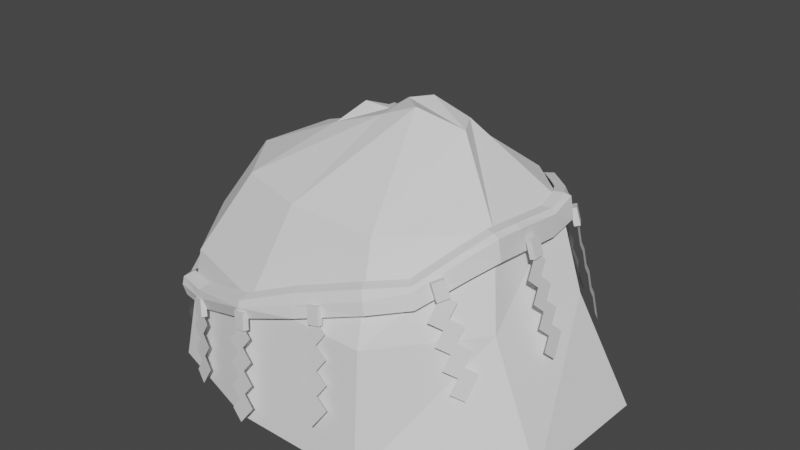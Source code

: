 # Source: shinto_rock.blend  (saved by Blender 3.4.6; exported with 4.5.12 LTS)
import bpy
from mathutils import Matrix  # noqa: F401  (used for matrix-valued properties, if any)

bpy.ops.wm.read_factory_settings(use_empty=True)
scene = bpy.context.scene
scene.name = 'Scene'

# ---- collections
col_collection = bpy.data.collections.new('Collection'); scene.collection.children.link(col_collection)
col_collection_2 = bpy.data.collections.new('Collection 2'); col_collection.children.link(col_collection_2)

# ---- materials (node trees are filled in below, after node groups)
mat_shidepaper = bpy.data.materials.new('ShidePaper')
mat_shidepaper.use_transparent_shadow = False
mat_rock = bpy.data.materials.new('Rock')
mat_rock.use_transparent_shadow = False
mat_rope = bpy.data.materials.new('Rope')
mat_rope.use_transparent_shadow = False

# ---- material node trees
mat_shidepaper.use_nodes = True; mat_shidepaper.node_tree.nodes.clear()
_N = mat_shidepaper.node_tree.nodes; _L = mat_shidepaper.node_tree.links
n0 = _N.new('ShaderNodeBsdfPrincipled'); n0.name = 'Principled BSDF'; n0.location = (10, 300)
n0.distribution = 'GGX'
n0.subsurface_method = 'RANDOM_WALK_SKIN'
n0.inputs[3].default_value = 1.45
n0.inputs[27].default_value = (0.0, 0.0, 0.0, 1.0)
n0.inputs[28].default_value = 1.0
n1 = _N.new('ShaderNodeOutputMaterial'); n1.name = 'Material Output'; n1.location = (300, 300)
_L.new(n0.outputs[0], n1.inputs[0])
n1.is_active_output = True
mat_rock.use_nodes = True; mat_rock.node_tree.nodes.clear()
_N = mat_rock.node_tree.nodes; _L = mat_rock.node_tree.links
n0 = _N.new('ShaderNodeBsdfPrincipled'); n0.name = 'Principled BSDF'; n0.location = (10, 300)
n0.distribution = 'GGX'
n0.subsurface_method = 'RANDOM_WALK_SKIN'
n0.inputs[3].default_value = 1.45
n0.inputs[27].default_value = (0.0, 0.0, 0.0, 1.0)
n0.inputs[28].default_value = 1.0
n1 = _N.new('ShaderNodeOutputMaterial'); n1.name = 'Material Output'; n1.location = (300, 300)
_L.new(n0.outputs[0], n1.inputs[0])
n1.is_active_output = True
mat_rope.use_nodes = True; mat_rope.node_tree.nodes.clear()
_N = mat_rope.node_tree.nodes; _L = mat_rope.node_tree.links
n0 = _N.new('ShaderNodeBsdfPrincipled'); n0.name = 'Principled BSDF'; n0.location = (10, 300)
n0.distribution = 'GGX'
n0.subsurface_method = 'RANDOM_WALK_SKIN'
n0.inputs[3].default_value = 1.45
n0.inputs[27].default_value = (0.0, 0.0, 0.0, 1.0)
n0.inputs[28].default_value = 1.0
n1 = _N.new('ShaderNodeOutputMaterial'); n1.name = 'Material Output'; n1.location = (300, 300)
_L.new(n0.outputs[0], n1.inputs[0])
n1.is_active_output = True

# ---- world
world_world = bpy.data.worlds.new('World'); scene.world = world_world
world_world.use_nodes = True; world_world.node_tree.nodes.clear()
_N = world_world.node_tree.nodes; _L = world_world.node_tree.links
n0 = _N.new('ShaderNodeOutputWorld'); n0.name = 'World Output'; n0.location = (300, 300)
n1 = _N.new('ShaderNodeBackground'); n1.name = 'Background'; n1.location = (10, 300)
n1.inputs[0].default_value = (0.05088, 0.05088, 0.05088, 1.0)
_L.new(n1.outputs[0], n0.inputs[0])
n0.is_active_output = True
world_world.color = (0.05088, 0.05088, 0.05088)
world_world.use_sun_shadow = False
world_world.sun_shadow_jitter_overblur = 0.0

# ---- meshes
me_plane = bpy.data.meshes.new('Plane')
me_plane.from_pydata([(-0.814, -0.6992, 0.0), (-0.7047, 1.115, 0.0), (0.9398, 0.9398, 0.0), (-1.213, -0.1422, 0.0), (-0.1367, -0.9125, 0.0), (1.394, -0.3336, 0.0), (-0.09298, 1.273, 0.0), (1.427, 0.4965, 0.0), (-1.137, 0.5862, 0.0), (0.6933, -0.9234, 0.0), (0.4334, 1.142, 0.0), (-0.7286, -0.6094, 0.6817), (-0.6298, 1.089, 0.6817), (0.7913, 0.7568, 0.6525), (-1.089, -0.1062, 0.6817), (-0.1166, -0.8021, 0.6817), (1.068, -0.2793, 0.6817), (-0.07709, 0.9651, 0.6817), (1.163, 0.3491, 0.6817), (-1.02, 0.5519, 0.6817), (0.6334, -0.812, 0.6817), (0.3985, 0.8465, 0.6817), (-0.5128, -0.3827, 1.141), (-0.4406, 0.8142, 1.141), (0.6445, 0.6988, 1.141), (-0.7762, -0.01522, 1.141), (-0.06584, -0.5235, 1.141), (0.9441, -0.1415, 1.141), (-0.04221, 0.8307, 1.141), (0.9657, 0.4062, 1.141), (-0.7257, 0.4654, 1.141), (0.4819, -0.5307, 1.141), (0.3051, 0.7441, 1.141), (-0.1975, -0.05062, 1.414), (-0.2773, 0.549, 1.334), (0.4268, 0.4712, 1.356), (-0.3516, 0.07536, 1.31), (0.1334, -0.03676, 1.541), (0.5381, 0.146, 1.498), (-0.01924, 0.5619, 1.304), (0.4479, 0.3048, 1.498), (-0.3542, 0.2933, 1.299), (0.3435, -0.01784, 1.627), (0.1721, 0.4841, 1.36), (0.03021, 0.1443, 1.495), (0.05213, 0.2855, 1.459), (0.2239, 0.2833, 1.577), (-0.1378, 0.1456, 1.498), (0.1492, 0.1618, 1.58)], [], [(6, 1, 12, 17), (4, 9, 20, 15), (10, 6, 17, 21), (8, 3, 14, 19), (2, 10, 21, 13), (3, 0, 11, 14), (5, 7, 18, 16), (0, 4, 15, 11), (7, 2, 13, 18), (1, 8, 19, 12), (9, 5, 16, 20), (12, 19, 30, 23), (20, 16, 27, 31), (17, 12, 23, 28), (15, 20, 31, 26), (21, 17, 28, 32), (19, 14, 25, 30), (13, 21, 32, 24), (14, 11, 22, 25), (16, 18, 29, 27), (11, 15, 26, 22), (18, 13, 24, 29), (30, 25, 36, 41), (24, 32, 43, 35), (25, 22, 33, 36), (27, 29, 40, 38), (22, 26, 37, 33), (29, 24, 35, 40), (23, 30, 41, 34), (31, 27, 38, 42), (28, 23, 34, 39), (26, 31, 42, 37), (32, 28, 39, 43), (42, 38, 48), (39, 34, 45), (37, 42, 48, 44), (43, 39, 45), (41, 36, 47, 45), (35, 43, 45, 46), (36, 33, 44, 47), (38, 40, 46, 48), (33, 37, 44), (40, 35, 46), (34, 41, 45), (47, 44, 45), (44, 48, 45), (48, 46, 45)])
_uv = me_plane.uv_layers.new(name='UVMap')
_uv.uv.foreach_set('vector', [0.0, 0.0, 0.0, 0.0, 0.0, 0.0, 0.0, 0.0, 0.0, 0.0, 0.0, 0.0, 0.0, 0.0, 0.0, 0.0, 0.0, 0.0, 0.0, 0.0, 0.0, 0.0, 0.0, 0.0, 0.0, 0.0, 0.0, 0.0, 0.0, 0.0, 0.0, 0.0, 0.0, 0.0, 0.0, 0.0, 0.0, 0.0, 0.0, 0.0, 0.0, 0.0, 0.0, 0.0, 0.0, 0.0, 0.0, 0.0, 0.0, 0.0, 0.0, 0.0, 0.0, 0.0, 0.0, 0.0, 0.0, 0.0, 0.0, 0.0, 0.0, 0.0, 0.0, 0.0, 0.0, 0.0, 0.0, 0.0, 0.0, 0.0, 0.0, 0.0, 0.0, 0.0, 0.0, 0.0, 0.0, 0.0, 0.0, 0.0, 0.0, 0.0, 0.0, 0.0, 0.0, 0.0, 0.0, 0.0, 0.0, 0.0, 0.0, 0.0, 0.0, 0.0, 0.0, 0.0, 0.0, 0.0, 0.0, 0.0, 0.0, 0.0, 0.0, 0.0, 0.0, 0.0, 0.0, 0.0, 0.0, 0.0, 0.0, 0.0, 0.0, 0.0, 0.0, 0.0, 0.0, 0.0, 0.0, 0.0, 0.0, 0.0, 0.0, 0.0, 0.0, 0.0, 0.0, 0.0, 0.0, 0.0, 0.0, 0.0, 0.0, 0.0, 0.0, 0.0, 0.0, 0.0, 0.0, 0.0, 0.0, 0.0, 0.0, 0.0, 0.0, 0.0, 0.0, 0.0, 0.0, 0.0, 0.0, 0.0, 0.0, 0.0, 0.0, 0.0, 0.0, 0.0, 0.0, 0.0, 0.0, 0.0, 0.0, 0.0, 0.0, 0.0, 0.0, 0.0, 0.0, 0.0, 0.0, 0.0, 0.0, 0.0, 0.0, 0.0, 0.0, 0.0, 0.0, 0.0, 0.0, 0.0, 0.0, 0.0, 0.0, 0.0, 0.0, 0.0, 0.0, 0.0, 0.0, 0.0, 0.0, 0.0, 0.0, 0.0, 0.0, 0.0, 0.0, 0.0, 0.0, 0.0, 0.0, 0.0, 0.0, 0.0, 0.0, 0.0, 0.0, 0.0, 0.0, 0.0, 0.0, 0.0, 0.0, 0.0, 0.0, 0.0, 0.0, 0.0, 0.0, 0.0, 0.0, 0.0, 0.0, 0.0, 0.0, 0.0, 0.0, 0.0, 0.0, 0.0, 0.0, 0.0, 0.0, 0.0, 0.0, 0.0, 0.0, 0.0, 0.0, 0.0, 0.0, 0.0, 0.0, 0.0, 0.0, 0.0, 0.0, 0.0, 0.0, 0.0, 0.0, 0.0, 0.0, 0.0, 0.0, 0.0, 0.0, 0.0, 0.0, 0.0, 0.0, 0.0, 0.0, 0.0, 0.0, 0.0, 0.0, 0.0, 0.0, 0.0, 0.0, 0.0, 0.0, 0.0, 0.0, 0.0, 0.0, 0.0, 0.0, 0.0, 0.0, 0.0, 0.0, 0.0, 0.0, 0.0, 0.0, 0.0, 0.0, 0.0, 0.0, 0.0, 0.0, 0.0, 0.0, 0.0, 0.0, 0.0, 0.0, 0.0, 0.0, 0.0, 0.0, 0.0, 0.0, 0.0, 0.0, 0.0, 0.0, 0.0, 0.0, 0.0, 0.0, 0.0, 0.0, 0.0, 0.0, 0.0, 0.0, 0.0, 0.0, 0.0, 0.0, 0.0, 0.0, 0.0, 0.0, 0.0, 0.0, 0.0, 0.0, 0.0, 0.0, 0.0, 0.0, 0.0, 0.0, 0.0, 0.0, 0.0, 0.0, 0.0, 0.0, 0.0, 0.0, 0.0, 0.0, 0.0, 0.0, 0.0, 0.0, 0.0, 0.0, 0.0, 0.0, 0.0])
me_plane.update()
me_cube_001 = bpy.data.meshes.new('Cube.001')
me_cube_001.from_pydata([(0.7235, 0.7365, 0.9289), (0.6729, 0.7131, 1.104), (0.4377, 0.8206, 0.818), (0.3973, 0.7874, 0.9753), (0.008355, 0.928, 0.8163), (-0.05582, 0.9054, 0.9544), (-0.2466, 0.9919, 0.7479), (-0.2658, 0.9475, 0.8438), (-0.4838, 1.065, 0.705), (-0.4911, 1.023, 0.7908), (-0.6332, 1.11, 0.6484), (-0.6293, 1.053, 0.7473), (-0.9719, 0.7231, 0.371), (-0.9608, 0.7013, 0.5063), (-1.134, 0.2969, 0.303), (-1.111, 0.2902, 0.4351), (-1.166, -0.1471, 0.305), (-1.146, -0.1334, 0.4407), (-0.9022, -0.5084, 0.3336), (-0.895, -0.4785, 0.4634), (-0.5455, -0.7293, 0.4397), (-0.5588, -0.7025, 0.571), (-0.1161, -0.8357, 0.597), (-0.1376, -0.7998, 0.7125), (0.7742, -0.5599, 0.8603), (0.7104, -0.5138, 0.9792), (1.019, 0.2362, 1.012), (0.9561, 0.2403, 1.166), (0.9319, 0.5031, 0.9892), (0.8704, 0.5008, 1.161), (0.2133, -0.81, 0.7139), (0.6053, -0.723, 0.8424), (0.5395, -0.6596, 0.9667), (0.162, -0.7344, 0.8374), (0.91, -0.3233, 0.9715), (1.0, -0.03041, 1.025), (0.9298, -0.01969, 1.177), (0.8368, -0.2915, 1.109), (0.9914, -0.1817, 1.033), (0.9049, -0.1589, 1.173), (1.022, 0.403, 1.05), (0.9305, 0.39, 1.187), (-0.7672, -0.6634, 0.4122), (-0.7682, -0.6294, 0.5439), (-1.087, 0.5807, 0.3728), (-1.069, 0.5624, 0.5102), (-0.7124, 1.022, 0.5988), (-0.712, 0.9901, 0.7038), (0.698, 0.7248, 1.017), (0.4172, 0.8039, 0.8975), (-0.02451, 0.9168, 0.8866), (-0.2565, 0.9693, 0.7969), (-0.4876, 1.044, 0.7488), (-0.6354, 1.088, 0.7087), (-0.9664, 0.712, 0.4393), (-1.123, 0.2935, 0.3698), (-1.156, -0.1401, 0.3736), (-0.8986, -0.4932, 0.3991), (-0.5522, -0.7158, 0.5057), (-0.1286, -0.8222, 0.6637), (0.7323, -0.53, 0.9403), (0.9835, 0.241, 1.123), (0.8935, 0.5058, 1.108), (0.1871, -0.7713, 0.7771), (0.5732, -0.6926, 0.9069), (0.8636, -0.3055, 1.067), (0.9672, -0.02296, 1.143), (0.9444, -0.1714, 1.14), (0.9711, 0.3993, 1.158), (-0.7694, -0.6475, 0.4795), (-1.079, 0.572, 0.4431), (-0.7145, 1.008, 0.6574), (0.7389, 0.7566, 1.031), (0.7448, 0.7529, 0.9334), (0.4422, 0.8401, 0.9043), (0.4509, 0.8394, 0.8193), (0.4234, 0.8254, 0.967), (0.7158, 0.7466, 1.103), (-0.02461, 0.9595, 0.8928), (0.009223, 0.9499, 0.8175), (-0.05739, 0.9506, 0.9448), (-0.2698, 1.015, 0.798), (-0.253, 1.016, 0.7471), (-0.2802, 0.9953, 0.8274), (-0.514, 1.094, 0.7471), (-0.497, 1.091, 0.7031), (-0.5192, 1.076, 0.7712), (-0.6702, 1.14, 0.7048), (-0.6507, 1.137, 0.6448), (-0.6659, 1.107, 0.7251), (-1.02, 0.7431, 0.4201), (-0.9991, 0.7391, 0.3595), (-0.7322, 1.047, 0.5937), (-0.7537, 1.041, 0.6789), (-1.185, 0.3008, 0.3466), (-1.166, 0.3007, 0.2895), (-1.118, 0.5926, 0.3613), (-1.132, 0.5867, 0.4734), (-1.018, 0.734, 0.4693), (-1.22, -0.1575, 0.3506), (-1.199, -0.156, 0.2916), (-1.214, -0.1516, 0.3998), (-1.177, 0.2979, 0.3938), (-0.9484, -0.5306, 0.3776), (-0.9274, -0.5277, 0.321), (-0.9479, -0.5178, 0.4238), (-0.5823, -0.7658, 0.4903), (-0.5605, -0.7549, 0.4301), (-0.7886, -0.6872, 0.4019), (-0.8133, -0.6779, 0.5093), (-0.1346, -0.8782, 0.6572), (-0.1188, -0.8644, 0.5919), (-0.1442, -0.8588, 0.6882), (-0.5911, -0.7555, 0.5379), (0.7752, -0.5694, 0.9496), (0.797, -0.5807, 0.8628), (0.6232, -0.7485, 0.8444), (0.1737, -0.7894, 0.8206), (1.041, 0.2454, 1.142), (1.048, 0.2383, 1.019), (1.03, -0.036, 1.032), (0.8897, -0.3194, 1.108), (0.7556, -0.5553, 0.9711), (0.9456, 0.5251, 1.127), (0.9592, 0.5128, 0.9954), (1.052, 0.4098, 1.058), (0.9892, 0.4037, 1.191), (1.016, 0.2449, 1.169), (0.9255, 0.5213, 1.164), (0.2201, -0.8379, 0.7122), (0.5742, -0.71, 0.9578), (0.199, -0.8245, 0.7771), (0.6071, -0.7413, 0.9143), (0.9367, -0.3373, 0.9772), (1.02, -0.1917, 1.04), (0.9885, -0.031, 1.181), (0.962, -0.1787, 1.176), (0.9139, -0.3322, 1.084), (1.023, -0.03363, 1.164), (0.9994, -0.1905, 1.161), (1.028, 0.4126, 1.18), (-0.8118, -0.6937, 0.4626), (-1.139, 0.5951, 0.4241), (-0.7538, 1.056, 0.6505)], [], [(48, 49, 2, 0), (49, 50, 4, 2), (50, 51, 6, 4), (51, 52, 8, 6), (52, 53, 10, 8), (71, 54, 12, 46), (70, 55, 14, 44), (55, 56, 16, 14), (56, 57, 18, 16), (69, 58, 20, 42), (58, 59, 22, 20), (64, 60, 24, 31), (66, 61, 26, 35), (68, 62, 28, 40), (62, 48, 0, 28), (59, 63, 30, 22), (63, 64, 31, 30), (60, 65, 34, 24), (67, 66, 35, 38), (65, 67, 38, 34), (61, 68, 40, 26), (57, 69, 42, 18), (54, 70, 44, 12), (53, 71, 46, 10), (11, 47, 71, 53), (13, 45, 70, 54), (19, 43, 69, 57), (27, 41, 68, 61), (37, 39, 67, 65), (39, 36, 66, 67), (25, 37, 65, 60), (33, 32, 64, 63), (23, 33, 63, 59), (29, 1, 48, 62), (41, 29, 62, 68), (36, 27, 61, 66), (32, 25, 60, 64), (21, 23, 59, 58), (43, 21, 58, 69), (17, 19, 57, 56), (15, 17, 56, 55), (45, 15, 55, 70), (47, 13, 54, 71), (9, 11, 53, 52), (7, 9, 52, 51), (5, 7, 51, 50), (3, 5, 50, 49), (1, 3, 49, 48), (72, 73, 75, 74), (74, 75, 79, 78), (78, 79, 82, 81), (81, 82, 85, 84), (84, 85, 88, 87), (143, 92, 91, 90), (142, 96, 95, 94), (94, 95, 100, 99), (99, 100, 104, 103), (141, 108, 107, 106), (106, 107, 111, 110), (132, 116, 115, 114), (138, 120, 119, 118), (140, 125, 124, 123), (123, 124, 73, 72), (110, 111, 129, 131), (131, 129, 116, 132), (114, 115, 133, 137), (139, 134, 120, 138), (137, 133, 134, 139), (118, 119, 125, 140), (103, 104, 108, 141), (90, 91, 96, 142), (87, 88, 92, 143), (89, 87, 143, 93), (98, 90, 142, 97), (105, 103, 141, 109), (127, 118, 140, 126), (121, 137, 139, 136), (136, 139, 138, 135), (122, 114, 137, 121), (117, 131, 132, 130), (112, 110, 131, 117), (128, 123, 72, 77), (126, 140, 123, 128), (135, 138, 118, 127), (130, 132, 114, 122), (113, 106, 110, 112), (109, 141, 106, 113), (101, 99, 103, 105), (102, 94, 99, 101), (97, 142, 94, 102), (93, 143, 90, 98), (86, 84, 87, 89), (83, 81, 84, 86), (80, 78, 81, 83), (76, 74, 78, 80), (77, 72, 74, 76), (9, 7, 83, 86), (37, 25, 122, 121), (12, 44, 96, 91), (16, 18, 104, 100), (27, 36, 135, 127), (15, 45, 97, 102), (19, 17, 101, 105), (39, 37, 121, 136), (8, 10, 88, 85), (40, 28, 124, 125), (11, 9, 86, 89), (41, 27, 127, 126), (10, 46, 92, 88), (0, 2, 75, 73), (42, 20, 107, 108), (28, 0, 73, 124), (13, 47, 93, 98), (3, 1, 77, 76), (43, 19, 105, 109), (34, 38, 134, 133), (46, 12, 91, 92), (1, 29, 128, 77), (36, 39, 136, 135), (47, 11, 89, 93), (22, 30, 129, 111), (2, 4, 79, 75), (20, 22, 111, 107), (30, 31, 116, 129), (5, 3, 76, 80), (23, 21, 113, 112), (26, 40, 125, 119), (44, 14, 95, 96), (25, 32, 130, 122), (29, 41, 126, 128), (45, 13, 98, 97), (32, 33, 117, 130), (4, 6, 82, 79), (31, 24, 115, 116), (7, 5, 80, 83), (33, 23, 112, 117), (18, 42, 108, 104), (14, 16, 100, 95), (21, 43, 109, 113), (17, 15, 102, 101), (24, 34, 133, 115), (6, 8, 85, 82), (35, 26, 119, 120), (38, 35, 120, 134)])
_uv = me_cube_001.uv_layers.new(name='UVMap')
_uv.uv.foreach_set('vector', [0.0, 0.0, 0.0, 0.0, 0.0, 0.0, 0.0, 0.0, 0.0, 0.0, 0.0, 0.0, 0.0, 0.0, 0.0, 0.0, 0.0, 0.0, 0.0, 0.0, 0.0, 0.0, 0.0, 0.0, 0.0, 0.0, 0.0, 0.0, 0.0, 0.0, 0.0, 0.0, 0.0, 0.0, 0.0, 0.0, 0.0, 0.0, 0.0, 0.0, 0.0, 0.0, 0.0, 0.0, 0.0, 0.0, 0.0, 0.0, 0.0, 0.0, 0.0, 0.0, 0.0, 0.0, 0.0, 0.0, 0.0, 0.0, 0.0, 0.0, 0.0, 0.0, 0.0, 0.0, 0.0, 0.0, 0.0, 0.0, 0.0, 0.0, 0.0, 0.0, 0.0, 0.0, 0.0, 0.0, 0.0, 0.0, 0.0, 0.0, 0.0, 0.0, 0.0, 0.0, 0.0, 0.0, 0.0, 0.0, 0.0, 0.0, 0.0, 0.0, 0.0, 0.0, 0.0, 0.0, 0.0, 0.0, 0.0, 0.0, 0.0, 0.0, 0.0, 0.0, 0.0, 0.0, 0.0, 0.0, 0.0, 0.0, 0.0, 0.0, 0.0, 0.0, 0.0, 0.0, 0.0, 0.0, 0.0, 0.0, 0.0, 0.0, 0.0, 0.0, 0.0, 0.0, 0.0, 0.0, 0.0, 0.0, 0.0, 0.0, 0.0, 0.0, 0.0, 0.0, 0.0, 0.0, 0.0, 0.0, 0.0, 0.0, 0.0, 0.0, 0.0, 0.0, 0.0, 0.0, 0.0, 0.0, 0.0, 0.0, 0.0, 0.0, 0.0, 0.0, 0.0, 0.0, 0.0, 0.0, 0.0, 0.0, 0.0, 0.0, 0.0, 0.0, 0.0, 0.0, 0.0, 0.0, 0.0, 0.0, 0.0, 0.0, 0.0, 0.0, 0.0, 0.0, 0.0, 0.0, 0.0, 0.0, 0.0, 0.0, 0.0, 0.0, 0.0, 0.0, 0.0, 0.0, 0.0, 0.0, 0.0, 0.0, 0.0, 0.0, 0.0, 0.0, 0.0, 0.0, 0.0, 0.0, 0.0, 0.0, 0.0, 0.0, 0.0, 0.0, 0.0, 0.0, 0.0, 0.0, 0.0, 0.0, 0.0, 0.0, 0.0, 0.0, 0.0, 0.0, 0.0, 0.0, 0.0, 0.0, 0.0, 0.0, 0.0, 0.0, 0.0, 0.0, 0.0, 0.0, 0.0, 0.0, 0.0, 0.0, 0.0, 0.0, 0.0, 0.0, 0.0, 0.0, 0.0, 0.0, 0.0, 0.0, 0.0, 0.0, 0.0, 0.0, 0.0, 0.0, 0.0, 0.0, 0.0, 0.0, 0.0, 0.0, 0.0, 0.0, 0.0, 0.0, 0.0, 0.0, 0.0, 0.0, 0.0, 0.0, 0.0, 0.0, 0.0, 0.0, 0.0, 0.0, 0.0, 0.0, 0.0, 0.0, 0.0, 0.0, 0.0, 0.0, 0.0, 0.0, 0.0, 0.0, 0.0, 0.0, 0.0, 0.0, 0.0, 0.0, 0.0, 0.0, 0.0, 0.0, 0.0, 0.0, 0.0, 0.0, 0.0, 0.0, 0.0, 0.0, 0.0, 0.0, 0.0, 0.0, 0.0, 0.0, 0.0, 0.0, 0.0, 0.0, 0.0, 0.0, 0.0, 0.0, 0.0, 0.0, 0.0, 0.0, 0.0, 0.0, 0.0, 0.0, 0.0, 0.0, 0.0, 0.0, 0.0, 0.0, 0.0, 0.0, 0.0, 0.0, 0.0, 0.0, 0.0, 0.0, 0.0, 0.0, 0.0, 0.0, 0.0, 0.0, 0.0, 0.0, 0.0, 0.0, 0.0, 0.0, 0.0, 0.0, 0.0, 0.0, 0.0, 0.0, 0.0, 0.0, 0.0, 0.0, 0.0, 0.0, 0.0, 0.0, 0.0, 0.0, 0.0, 0.0, 0.0, 0.0, 0.0, 0.0, 0.0, 0.0, 0.0, 0.0, 0.0, 0.0, 0.0, 0.0, 0.0, 0.0, 0.0, 0.0, 0.0, 0.0, 0.0, 0.0, 0.0, 0.0, 0.0, 0.0, 0.0, 0.0, 0.0, 0.0, 0.0, 0.0, 0.0, 0.0, 0.0, 0.0, 0.0, 0.0, 0.0, 0.0, 0.0, 0.0, 0.0, 0.0, 0.0, 0.0, 0.0, 0.0, 0.0, 0.0, 0.0, 0.0, 0.0, 0.0, 0.0, 0.0, 0.0, 0.0, 0.0, 0.0, 0.0, 0.0, 0.0, 0.0, 0.0, 0.0, 0.0, 0.0, 0.0, 0.0, 0.0, 0.0, 0.0, 0.0, 0.0, 0.0, 0.0, 0.0, 0.0, 0.0, 0.0, 0.0, 0.0, 0.0, 0.0, 0.0, 0.0, 0.0, 0.0, 0.0, 0.0, 0.0, 0.0, 0.0, 0.0, 0.0, 0.0, 0.0, 0.0, 0.0, 0.0, 0.0, 0.0, 0.0, 0.0, 0.0, 0.0, 0.0, 0.0, 0.0, 0.0, 0.0, 0.0, 0.0, 0.0, 0.0, 0.0, 0.0, 0.0, 0.0, 0.0, 0.0, 0.0, 0.0, 0.0, 0.0, 0.0, 0.0, 0.0, 0.0, 0.0, 0.0, 0.0, 0.0, 0.0, 0.0, 0.0, 0.0, 0.0, 0.0, 0.0, 0.0, 0.0, 0.0, 0.0, 0.0, 0.0, 0.0, 0.0, 0.0, 0.0, 0.0, 0.0, 0.0, 0.0, 0.0, 0.0, 0.0, 0.0, 0.0, 0.0, 0.0, 0.0, 0.0, 0.0, 0.0, 0.0, 0.0, 0.0, 0.0, 0.0, 0.0, 0.0, 0.0, 0.0, 0.0, 0.0, 0.0, 0.0, 0.0, 0.0, 0.0, 0.0, 0.0, 0.0, 0.0, 0.0, 0.0, 0.0, 0.0, 0.0, 0.0, 0.0, 0.0, 0.0, 0.0, 0.0, 0.0, 0.0, 0.0, 0.0, 0.0, 0.0, 0.0, 0.0, 0.0, 0.0, 0.0, 0.0, 0.0, 0.0, 0.0, 0.0, 0.0, 0.0, 0.0, 0.0, 0.0, 0.0, 0.0, 0.0, 0.0, 0.0, 0.0, 0.0, 0.0, 0.0, 0.0, 0.0, 0.0, 0.0, 0.0, 0.0, 0.0, 0.0, 0.0, 0.0, 0.0, 0.0, 0.0, 0.0, 0.0, 0.0, 0.0, 0.0, 0.0, 0.0, 0.0, 0.0, 0.0, 0.0, 0.0, 0.0, 0.0, 0.0, 0.0, 0.0, 0.0, 0.0, 0.0, 0.0, 0.0, 0.0, 0.0, 0.0, 0.0, 0.0, 0.0, 0.0, 0.0, 0.0, 0.0, 0.0, 0.0, 0.0, 0.0, 0.0, 0.0, 0.0, 0.0, 0.0, 0.0, 0.0, 0.0, 0.0, 0.0, 0.0, 0.0, 0.0, 0.0, 0.0, 0.0, 0.0, 0.0, 0.0, 0.0, 0.0, 0.0, 0.0, 0.0, 0.0, 0.0, 0.0, 0.0, 0.0, 0.0, 0.0, 0.0, 0.0, 0.0, 0.0, 0.0, 0.0, 0.0, 0.0, 0.0, 0.0, 0.0, 0.0, 0.0, 0.0, 0.0, 0.0, 0.0, 0.0, 0.0, 0.0, 0.0, 0.0, 0.0, 0.0, 0.0, 0.0, 0.0, 0.0, 0.0, 0.0, 0.0, 0.0, 0.0, 0.0, 0.0, 0.0, 0.0, 0.0, 0.0, 0.0, 0.0, 0.0, 0.0, 0.0, 0.0, 0.0, 0.0, 0.0, 0.0, 0.0, 0.0, 0.0, 0.0, 0.0, 0.0, 0.0, 0.0, 0.0, 0.0, 0.0, 0.0, 0.0, 0.0, 0.0, 0.0, 0.0, 0.0, 0.0, 0.0, 0.0, 0.0, 0.0, 0.0, 0.0, 0.0, 0.0, 0.0, 0.0, 0.0, 0.0, 0.0, 0.0, 0.0, 0.0, 0.0, 0.0, 0.0, 0.0, 0.0, 0.0, 0.0, 0.0, 0.0, 0.0, 0.0, 0.0, 0.0, 0.0, 0.0, 0.0, 0.0, 0.0, 0.0, 0.0, 0.0, 0.0, 0.0, 0.0, 0.0, 0.0, 0.0, 0.0, 0.0, 0.0, 0.0, 0.0, 0.0, 0.0, 0.0, 0.0, 0.0, 0.0, 0.0, 0.0, 0.0, 0.0, 0.0, 0.0, 0.0, 0.0, 0.0, 0.0, 0.0, 0.0, 0.0, 0.0, 0.0, 0.0, 0.0, 0.0, 0.0, 0.0, 0.0, 0.0, 0.0, 0.0, 0.0, 0.0, 0.0, 0.0, 0.0, 0.0, 0.0, 0.0, 0.0, 0.0, 0.0, 0.0, 0.0, 0.0, 0.0, 0.0, 0.0, 0.0, 0.0, 0.0, 0.0, 0.0, 0.0, 0.0, 0.0, 0.0, 0.0, 0.0, 0.0, 0.0, 0.0, 0.0, 0.0, 0.0, 0.0, 0.0, 0.0, 0.0, 0.0, 0.0, 0.0, 0.0, 0.0, 0.0, 0.0, 0.0, 0.0, 0.0, 0.0, 0.0, 0.0, 0.0, 0.0, 0.0, 0.0, 0.0, 0.0, 0.0, 0.0, 0.0, 0.0, 0.0, 0.0, 0.0, 0.0, 0.0, 0.0, 0.0, 0.0, 0.0, 0.0, 0.0, 0.0, 0.0, 0.0, 0.0, 0.0, 0.0, 0.0, 0.0, 0.0, 0.0, 0.0, 0.0, 0.0, 0.0, 0.0, 0.0, 0.0, 0.0, 0.0, 0.0, 0.0, 0.0, 0.0, 0.0, 0.0, 0.0, 0.0, 0.0, 0.0, 0.0, 0.0, 0.0, 0.0, 0.0, 0.0, 0.0, 0.0, 0.0, 0.0, 0.0, 0.0, 0.0, 0.0, 0.0, 0.0, 0.0, 0.0, 0.0, 0.0, 0.0, 0.0, 0.0, 0.0, 0.0, 0.0, 0.0, 0.0, 0.0, 0.0, 0.0, 0.0, 0.0, 0.0, 0.0, 0.0, 0.0, 0.0, 0.0, 0.0, 0.0, 0.0, 0.0, 0.0, 0.0, 0.0, 0.0, 0.0, 0.0, 0.0, 0.0, 0.0, 0.0, 0.0, 0.0, 0.0, 0.0, 0.0, 0.0, 0.0, 0.0, 0.0, 0.0, 0.0, 0.0, 0.0, 0.0, 0.0, 0.0, 0.0, 0.0, 0.0, 0.0, 0.0, 0.0, 0.0, 0.0, 0.0, 0.0, 0.0, 0.0, 0.0, 0.0, 0.0, 0.0, 0.0, 0.0, 0.0, 0.0, 0.0, 0.0, 0.0, 0.0, 0.0, 0.0, 0.0, 0.0, 0.0, 0.0, 0.0, 0.0, 0.0, 0.0, 0.0, 0.0, 0.0, 0.0, 0.0, 0.0, 0.0, 0.0, 0.0, 0.0, 0.0, 0.0, 0.0, 0.0, 0.0, 0.0, 0.0, 0.0, 0.0, 0.0, 0.0, 0.0, 0.0, 0.0, 0.0, 0.0, 0.0, 0.0, 0.0, 0.0, 0.0, 0.0, 0.0, 0.0, 0.0, 0.0, 0.0, 0.0, 0.0, 0.0, 0.0, 0.0, 0.0, 0.0, 0.0, 0.0, 0.0, 0.0, 0.0, 0.0, 0.0, 0.0, 0.0, 0.0, 0.0, 0.0, 0.0, 0.0, 0.0, 0.0, 0.0, 0.0, 0.0, 0.0, 0.0, 0.0, 0.0, 0.0, 0.0, 0.0, 0.0, 0.0, 0.0, 0.0, 0.0, 0.0, 0.0, 0.0, 0.0, 0.0, 0.0, 0.0, 0.0, 0.0, 0.0, 0.0, 0.0, 0.0, 0.0, 0.0, 0.0, 0.0, 0.0, 0.0, 0.0, 0.0, 0.0, 0.0, 0.0, 0.0, 0.0, 0.0, 0.0, 0.0, 0.0, 0.0, 0.0, 0.0, 0.0, 0.0, 0.0, 0.0, 0.0, 0.0, 0.0, 0.0, 0.0, 0.0, 0.0, 0.0, 0.0, 0.0, 0.0, 0.0, 0.0, 0.0, 0.0])
me_cube_001.update()
me_plane_001 = bpy.data.meshes.new('Plane.001')
me_plane_001.from_pydata([(-0.3457, -0.0113, -1.1), (-0.3768, -0.0113, -1.004), (-0.3457, 0.0601, -1.1), (-0.3768, 0.0601, -1.004), (-0.313, -0.0113, -1.089), (-0.3442, -0.0113, -0.993), (-0.313, 0.0601, -1.089), (-0.3442, 0.0601, -0.993), (-0.3176, 0.09182, -1.13), (-0.3044, -0.08257, -1.171), (-0.2841, -0.01668, -1.234), (-0.2976, 0.02594, -1.192), (-0.2772, 0.09182, -1.255), (-0.264, -0.08257, -1.295), (-0.2437, -0.01668, -1.358), (-0.2572, 0.02594, -1.317), (-0.2368, 0.09182, -1.379), (-0.2236, -0.08257, -1.42), (-0.2033, -0.01668, -1.482), (-0.2168, 0.02594, -1.441), (-0.1964, 0.09182, -1.504), (-0.1833, -0.08257, -1.544), (-0.1629, -0.01668, -1.607), (-0.3293, -0.001936, -1.094), (-0.3293, 0.05382, -1.094), (-0.3678, 0.4333, -1.098), (-0.3973, 0.4296, -1.002), (-0.4024, 0.4952, -1.106), (-0.4319, 0.4915, -1.01), (-0.3396, 0.4503, -1.089), (-0.3691, 0.4466, -0.9923), (-0.3742, 0.5122, -1.097), (-0.4037, 0.5086, -1.001), (-0.3925, 0.5326, -1.142), (-0.2956, 0.3829, -1.162), (-0.3082, 0.4425, -1.233), (-0.3416, 0.4779, -1.196), (-0.3543, 0.5374, -1.267), (-0.2573, 0.3877, -1.287), (-0.2699, 0.4473, -1.358), (-0.3033, 0.4826, -1.321), (-0.316, 0.5422, -1.391), (-0.219, 0.3925, -1.412), (-0.2317, 0.452, -1.483), (-0.2651, 0.4874, -1.446), (-0.2777, 0.5469, -1.516), (-0.1807, 0.3973, -1.537), (-0.1934, 0.4568, -1.608), (-0.3582, 0.4499, -1.094), (-0.3852, 0.4983, -1.101), (-0.6428, 0.7246, -1.154), (-0.6744, 0.721, -1.059), (-0.6924, 0.7739, -1.169), (-0.724, 0.7703, -1.073), (-0.6206, 0.7493, -1.146), (-0.6522, 0.7457, -1.05), (-0.6702, 0.7986, -1.16), (-0.7018, 0.795, -1.065), (-0.6914, 0.8095, -1.207), (-0.557, 0.6906, -1.212), (-0.582, 0.7385, -1.288), (-0.6253, 0.7664, -1.255), (-0.6504, 0.8142, -1.331), (-0.5159, 0.6953, -1.336), (-0.541, 0.7432, -1.412), (-0.5843, 0.771, -1.379), (-0.6093, 0.8189, -1.455), (-0.4749, 0.7, -1.46), (-0.5, 0.7478, -1.536), (-0.5433, 0.7757, -1.504), (-0.5683, 0.8236, -1.579), (-0.4339, 0.7047, -1.584), (-0.459, 0.7525, -1.66), (-0.6382, 0.7434, -1.152), (-0.6769, 0.7819, -1.163), (-1.072, 0.8624, -1.275), (-1.104, 0.8372, -1.182), (-1.137, 0.8865, -1.291), (-1.169, 0.8612, -1.198), (-1.063, 0.8936, -1.263), (-1.095, 0.8683, -1.171), (-1.128, 0.9176, -1.279), (-1.16, 0.8923, -1.187), (-1.15, 0.9223, -1.327), (-0.9766, 0.8742, -1.327), (-1.016, 0.9129, -1.402), (-1.069, 0.9163, -1.371), (-1.108, 0.9551, -1.446), (-0.9353, 0.907, -1.446), (-0.9747, 0.9457, -1.521), (-1.027, 0.9491, -1.491), (-1.067, 0.9879, -1.566), (-0.8939, 0.9398, -1.566), (-0.9334, 0.9785, -1.641), (-0.9861, 0.9819, -1.611), (-1.026, 1.021, -1.686), (-0.8526, 0.9726, -1.686), (-0.892, 1.011, -1.761), (-1.076, 0.8811, -1.271), (-1.127, 0.8999, -1.283), (-1.55, 1.012, -1.377), (-1.567, 0.9815, -1.283), (-1.62, 1.022, -1.387), (-1.637, 0.991, -1.292), (-1.547, 1.044, -1.366), (-1.564, 1.014, -1.272), (-1.617, 1.054, -1.376), (-1.634, 1.023, -1.281), (-1.643, 1.054, -1.421), (-1.465, 1.043, -1.438), (-1.519, 1.072, -1.509), (-1.568, 1.064, -1.473), (-1.621, 1.093, -1.544), (-1.443, 1.083, -1.561), (-1.497, 1.112, -1.631), (-1.546, 1.104, -1.596), (-1.6, 1.133, -1.667), (-1.421, 1.123, -1.683), (-1.475, 1.151, -1.754), (-1.524, 1.144, -1.719), (-1.578, 1.173, -1.789), (-1.399, 1.162, -1.806), (-1.453, 1.191, -1.877), (-1.558, 1.03, -1.373), (-1.612, 1.037, -1.38), (-2.058, 1.108, -1.5), (-2.049, 1.102, -1.399), (-2.113, 1.063, -1.498), (-2.104, 1.057, -1.398), (-2.079, 1.135, -1.496), (-2.07, 1.128, -1.396), (-2.134, 1.09, -1.494), (-2.126, 1.083, -1.394), (-2.152, 1.059, -1.533), (-2.02, 1.172, -1.58), (-2.077, 1.134, -1.644), (-2.106, 1.105, -1.599), (-2.163, 1.067, -1.663), (-2.032, 1.18, -1.71), (-2.089, 1.143, -1.774), (-2.118, 1.113, -1.729), (-2.175, 1.076, -1.793), (-2.043, 1.189, -1.84), (-2.1, 1.151, -1.904), (-2.129, 1.122, -1.859), (-2.186, 1.084, -1.923), (-2.055, 1.197, -1.97), (-2.112, 1.16, -2.034), (-2.076, 1.115, -1.498), (-2.119, 1.08, -1.496), (-2.412, 0.7596, -1.76), (-2.398, 0.7637, -1.661), (-2.455, 0.7026, -1.752), (-2.44, 0.7068, -1.652), (-2.44, 0.7802, -1.757), (-2.425, 0.7843, -1.658), (-2.482, 0.7233, -1.749), (-2.467, 0.7274, -1.649), (-2.492, 0.6861, -1.784), (-2.395, 0.8234, -1.847), (-2.444, 0.7682, -1.904), (-2.463, 0.736, -1.856), (-2.511, 0.6807, -1.914), (-2.414, 0.8181, -1.976), (-2.462, 0.7628, -2.034), (-2.431, 0.7624, -1.758), (-2.464, 0.718, -1.751), (-2.603, 0.2707, -1.821), (-2.594, 0.2555, -1.721), (-2.614, 0.2009, -1.831), (-2.605, 0.1857, -1.731), (-2.636, 0.2756, -1.817), (-2.628, 0.2604, -1.718), (-2.648, 0.2058, -1.827), (-2.639, 0.1906, -1.728), (-2.639, 0.1781, -1.87), (-2.615, 0.355, -1.889), (-2.631, 0.3005, -1.963), (-2.634, 0.2523, -1.925), (-2.65, 0.1978, -1.999), (-2.626, 0.3748, -2.017), (-2.642, 0.3203, -2.091), (-2.621, 0.264, -1.82), (-2.63, 0.2095, -1.828), (-2.43, -0.4076, -1.813), (-2.422, -0.3903, -1.714), (-2.393, -0.4679, -1.806), (-2.384, -0.4506, -1.707), (-2.459, -0.4251, -1.808), (-2.451, -0.4078, -1.709), (-2.422, -0.4853, -1.801), (-2.413, -0.468, -1.702), (-2.394, -0.5099, -1.837), (-2.489, -0.3701, -1.897), (-2.46, -0.437, -1.955), (-2.434, -0.4655, -1.908), (-2.405, -0.5323, -1.966), (-2.5, -0.3925, -2.026), (-2.471, -0.4594, -2.083), (-2.44, -0.4243, -1.81), (-2.41, -0.4713, -1.804), (-2.007, -0.75, -1.717), (-2.026, -0.7327, -1.62), (-1.94, -0.7684, -1.701), (-1.959, -0.7511, -1.603), (-2.017, -0.7826, -1.713), (-2.036, -0.7652, -1.616), (-1.95, -0.801, -1.697), (-1.969, -0.7836, -1.599), (-1.908, -0.7994, -1.728), (-2.064, -0.7618, -1.81), (-1.989, -0.7901, -1.858), (-1.958, -0.7936, -1.806), (-1.883, -0.8219, -1.855), (-2.039, -0.7843, -1.936), (-1.964, -0.8127, -1.985), (-1.933, -0.8161, -1.933), (-1.858, -0.8445, -1.981), (-2.014, -0.8069, -2.062), (-1.94, -0.8352, -2.111), (-2.003, -0.7687, -1.713), (-1.951, -0.7831, -1.7), (-1.556, -0.8651, -1.564), (-1.57, -0.8493, -1.465), (-1.486, -0.8717, -1.553), (-1.499, -0.8559, -1.454), (-1.56, -0.8988, -1.559), (-1.574, -0.883, -1.46), (-1.49, -0.9054, -1.548), (-1.503, -0.8896, -1.449), (-1.452, -0.8975, -1.583), (-1.618, -0.888, -1.651), (-1.544, -0.9044, -1.705), (-1.508, -0.9015, -1.656), (-1.434, -0.918, -1.711), (-1.6, -0.9085, -1.779), (-1.526, -0.9249, -1.833), (-1.49, -0.9221, -1.784), (-1.417, -0.9385, -1.839), (-1.582, -0.929, -1.907), (-1.509, -0.9455, -1.961), (-1.473, -0.9426, -1.912), (-1.399, -0.959, -1.967), (-1.565, -0.9495, -2.035), (-1.491, -0.966, -2.089), (-1.549, -0.8828, -1.56), (-1.494, -0.888, -1.551), (-1.089, -0.8036, -1.385), (-1.108, -0.7813, -1.288), (-1.019, -0.8012, -1.371), (-1.038, -0.7788, -1.274), (-1.089, -0.837, -1.377), (-1.109, -0.8147, -1.281), (-1.019, -0.8346, -1.363), (-1.039, -0.8122, -1.267), (-0.9801, -0.8252, -1.397), (-1.143, -0.8407, -1.472), (-1.065, -0.853, -1.522), (-1.032, -0.8419, -1.472), (-0.9544, -0.8542, -1.522), (-1.117, -0.8698, -1.597), (-1.039, -0.8821, -1.647), (-1.006, -0.8709, -1.597), (-0.9286, -0.8832, -1.647), (-1.091, -0.8988, -1.721), (-1.014, -0.9111, -1.772), (-0.9804, -0.8999, -1.722), (-0.9029, -0.9122, -1.772), (-1.065, -0.9278, -1.846), (-0.9879, -0.9401, -1.896), (-1.079, -0.82, -1.379), (-1.025, -0.8181, -1.368), (-0.5602, -0.496, -1.2), (-0.5943, -0.5002, -1.105), (-0.5245, -0.4362, -1.185), (-0.5586, -0.4403, -1.09), (-0.5329, -0.5146, -1.191), (-0.567, -0.5188, -1.096), (-0.4972, -0.4548, -1.176), (-0.5312, -0.459, -1.081), (-0.4821, -0.4173, -1.209), (-0.555, -0.5617, -1.287), (-0.4998, -0.5037, -1.335), (-0.4932, -0.4698, -1.284), (-0.4379, -0.4119, -1.332), (-0.5108, -0.5563, -1.41), (-0.4556, -0.4983, -1.458), (-0.449, -0.4644, -1.407), (-0.3938, -0.4064, -1.455), (-0.4667, -0.5508, -1.533), (-0.4114, -0.4929, -1.581), (-0.4048, -0.459, -1.53), (-0.3496, -0.401, -1.578), (-0.4225, -0.5454, -1.656), (-0.3673, -0.4874, -1.704), (-0.5419, -0.4975, -1.194), (-0.514, -0.4507, -1.182)], [], [(0, 1, 3, 2), (2, 3, 7, 6), (6, 7, 5, 4), (4, 5, 1, 0), (2, 6, 24, 23, 0), (7, 3, 1, 5), (11, 13, 14, 12), (15, 17, 18, 16), (19, 21, 22, 20), (23, 9, 10, 8, 24), (0, 23, 24, 6, 4), (25, 26, 28, 27), (27, 28, 32, 31), (31, 32, 30, 29), (29, 30, 26, 25), (27, 31, 49, 48, 25), (32, 28, 26, 30), (36, 38, 39, 37), (40, 42, 43, 41), (44, 46, 47, 45), (48, 34, 35, 33, 49), (25, 48, 49, 31, 29), (50, 51, 53, 52), (52, 53, 57, 56), (56, 57, 55, 54), (54, 55, 51, 50), (52, 56, 74, 73, 50), (57, 53, 51, 55), (61, 63, 64, 62), (65, 67, 68, 66), (69, 71, 72, 70), (73, 59, 60, 58, 74), (50, 73, 74, 56, 54), (75, 76, 78, 77), (77, 78, 82, 81), (81, 82, 80, 79), (79, 80, 76, 75), (77, 81, 99, 98, 75), (82, 78, 76, 80), (86, 88, 89, 87), (90, 92, 93, 91), (94, 96, 97, 95), (98, 84, 85, 83, 99), (75, 98, 99, 81, 79), (100, 101, 103, 102), (102, 103, 107, 106), (106, 107, 105, 104), (104, 105, 101, 100), (102, 106, 124, 123, 100), (107, 103, 101, 105), (111, 113, 114, 112), (115, 117, 118, 116), (119, 121, 122, 120), (123, 109, 110, 108, 124), (100, 123, 124, 106, 104), (125, 126, 128, 127), (127, 128, 132, 131), (131, 132, 130, 129), (129, 130, 126, 125), (127, 131, 149, 148, 125), (132, 128, 126, 130), (136, 138, 139, 137), (140, 142, 143, 141), (144, 146, 147, 145), (148, 134, 135, 133, 149), (125, 148, 149, 131, 129), (150, 151, 153, 152), (152, 153, 157, 156), (156, 157, 155, 154), (154, 155, 151, 150), (152, 156, 166, 165, 150), (157, 153, 151, 155), (161, 163, 164, 162), (165, 159, 160, 158, 166), (150, 165, 166, 156, 154), (167, 168, 170, 169), (169, 170, 174, 173), (173, 174, 172, 171), (171, 172, 168, 167), (169, 173, 183, 182, 167), (174, 170, 168, 172), (178, 180, 181, 179), (182, 176, 177, 175, 183), (167, 182, 183, 173, 171), (184, 185, 187, 186), (186, 187, 191, 190), (190, 191, 189, 188), (188, 189, 185, 184), (186, 190, 200, 199, 184), (191, 187, 185, 189), (195, 197, 198, 196), (199, 193, 194, 192, 200), (184, 199, 200, 190, 188), (201, 202, 204, 203), (203, 204, 208, 207), (207, 208, 206, 205), (205, 206, 202, 201), (203, 207, 221, 220, 201), (208, 204, 202, 206), (212, 214, 215, 213), (216, 218, 219, 217), (220, 210, 211, 209, 221), (201, 220, 221, 207, 205), (222, 223, 225, 224), (224, 225, 229, 228), (228, 229, 227, 226), (226, 227, 223, 222), (224, 228, 246, 245, 222), (229, 225, 223, 227), (233, 235, 236, 234), (237, 239, 240, 238), (241, 243, 244, 242), (245, 231, 232, 230, 246), (222, 245, 246, 228, 226), (247, 248, 250, 249), (249, 250, 254, 253), (253, 254, 252, 251), (251, 252, 248, 247), (249, 253, 271, 270, 247), (254, 250, 248, 252), (258, 260, 261, 259), (262, 264, 265, 263), (266, 268, 269, 267), (270, 256, 257, 255, 271), (247, 270, 271, 253, 251), (272, 273, 275, 274), (274, 275, 279, 278), (278, 279, 277, 276), (276, 277, 273, 272), (274, 278, 296, 295, 272), (279, 275, 273, 277), (283, 285, 286, 284), (287, 289, 290, 288), (291, 293, 294, 292), (295, 281, 282, 280, 296), (272, 295, 296, 278, 276)])
me_plane_001.polygons.foreach_set('material_index', [0, 0, 0, 0, 0, 0, 0, 0, 0, 0, 0, 0, 0, 0, 0, 0, 0, 0, 0, 0, 0, 0, 0, 0, 0, 0, 0, 0, 0, 0, 0, 0, 0, 0, 0, 0, 0, 0, 0, 0, 0, 0, 0, 0, 1, 1, 1, 1, 1, 1, 1, 1, 1, 1, 1, 0, 0, 0, 0, 0, 0, 0, 0, 0, 0, 0, 0, 0, 0, 0, 0, 0, 0, 0, 0, 0, 0, 0, 0, 0, 0, 0, 0, 0, 0, 0, 0, 0, 0, 0, 0, 0, 0, 0, 0, 0, 0, 0, 0, 0, 0, 0, 0, 0, 0, 0, 0, 0, 0, 0, 0, 0, 0, 0, 0, 0, 0, 0, 0, 0, 0, 0, 0, 0, 0, 0, 0, 0, 0, 0, 0, 0, 0, 0, 0, 0])
_uv = me_plane_001.uv_layers.new(name='UVMap')
_uv.uv.foreach_set('vector', [0.375, 0.0, 0.625, 0.0, 0.625, 0.25, 0.375, 0.25, 0.375, 0.25, 0.625, 0.25, 0.625, 0.5, 0.375, 0.5, 0.375, 0.5, 0.625, 0.5, 0.625, 0.75, 0.375, 0.75, 0.375, 0.75, 0.625, 0.75, 0.625, 1.0, 0.375, 1.0, 0.125, 0.5, 0.375, 0.5, 0.25, 0.522, 0.25, 0.7172, 0.125, 0.75, 0.625, 0.5, 0.875, 0.5, 0.875, 0.75, 0.625, 0.75, 0.0, 0.0, 0.0, 1.0, 1.0, 1.0, 1.0, 0.0, 0.0, 0.0, 0.0, 1.0, 1.0, 1.0, 1.0, 0.0, 0.0, 0.0, 0.0, 1.0, 1.0, 1.0, 1.0, 0.0, 0.0, 0.2569, 0.0, 1.0, 1.0, 1.0, 1.0, 0.0, 0.4231, 0.0, 0.125, 0.75, 0.25, 0.7172, 0.25, 0.522, 0.375, 0.5, 0.375, 0.75, 0.375, 0.0, 0.625, 0.0, 0.625, 0.25, 0.375, 0.25, 0.375, 0.25, 0.625, 0.25, 0.625, 0.5, 0.375, 0.5, 0.375, 0.5, 0.625, 0.5, 0.625, 0.75, 0.375, 0.75, 0.375, 0.75, 0.625, 0.75, 0.625, 1.0, 0.375, 1.0, 0.125, 0.5, 0.375, 0.5, 0.25, 0.522, 0.25, 0.7172, 0.125, 0.75, 0.625, 0.5, 0.875, 0.5, 0.875, 0.75, 0.625, 0.75, 0.0, 0.0, 0.0, 1.0, 1.0, 1.0, 1.0, 0.0, 0.0, 0.0, 0.0, 1.0, 1.0, 1.0, 1.0, 0.0, 0.0, 0.0, 0.0, 1.0, 1.0, 1.0, 1.0, 0.0, 0.0, 0.2569, 0.0, 1.0, 1.0, 1.0, 1.0, 0.0, 0.4231, 0.0, 0.125, 0.75, 0.25, 0.7172, 0.25, 0.522, 0.375, 0.5, 0.375, 0.75, 0.375, 0.0, 0.625, 0.0, 0.625, 0.25, 0.375, 0.25, 0.375, 0.25, 0.625, 0.25, 0.625, 0.5, 0.375, 0.5, 0.375, 0.5, 0.625, 0.5, 0.625, 0.75, 0.375, 0.75, 0.375, 0.75, 0.625, 0.75, 0.625, 1.0, 0.375, 1.0, 0.125, 0.5, 0.375, 0.5, 0.25, 0.522, 0.25, 0.7172, 0.125, 0.75, 0.625, 0.5, 0.875, 0.5, 0.875, 0.75, 0.625, 0.75, 0.0, 0.0, 0.0, 1.0, 1.0, 1.0, 1.0, 0.0, 0.0, 0.0, 0.0, 1.0, 1.0, 1.0, 1.0, 0.0, 0.0, 0.0, 0.0, 1.0, 1.0, 1.0, 1.0, 0.0, 0.0, 0.2569, 0.0, 1.0, 1.0, 1.0, 1.0, 0.0, 0.4231, 0.0, 0.125, 0.75, 0.25, 0.7172, 0.25, 0.522, 0.375, 0.5, 0.375, 0.75, 0.375, 0.0, 0.625, 0.0, 0.625, 0.25, 0.375, 0.25, 0.375, 0.25, 0.625, 0.25, 0.625, 0.5, 0.375, 0.5, 0.375, 0.5, 0.625, 0.5, 0.625, 0.75, 0.375, 0.75, 0.375, 0.75, 0.625, 0.75, 0.625, 1.0, 0.375, 1.0, 0.125, 0.5, 0.375, 0.5, 0.25, 0.522, 0.25, 0.7172, 0.125, 0.75, 0.625, 0.5, 0.875, 0.5, 0.875, 0.75, 0.625, 0.75, 0.0, 0.0, 0.0, 1.0, 1.0, 1.0, 1.0, 0.0, 0.0, 0.0, 0.0, 1.0, 1.0, 1.0, 1.0, 0.0, 0.0, 0.0, 0.0, 1.0, 1.0, 1.0, 1.0, 0.0, 0.0, 0.2569, 0.0, 1.0, 1.0, 1.0, 1.0, 0.0, 0.4231, 0.0, 0.125, 0.75, 0.25, 0.7172, 0.25, 0.522, 0.375, 0.5, 0.375, 0.75, 0.375, 0.0, 0.625, 0.0, 0.625, 0.25, 0.375, 0.25, 0.375, 0.25, 0.625, 0.25, 0.625, 0.5, 0.375, 0.5, 0.375, 0.5, 0.625, 0.5, 0.625, 0.75, 0.375, 0.75, 0.375, 0.75, 0.625, 0.75, 0.625, 1.0, 0.375, 1.0, 0.125, 0.5, 0.375, 0.5, 0.25, 0.522, 0.25, 0.7172, 0.125, 0.75, 0.625, 0.5, 0.875, 0.5, 0.875, 0.75, 0.625, 0.75, 0.0, 0.0, 0.0, 1.0, 1.0, 1.0, 1.0, 0.0, 0.0, 0.0, 0.0, 1.0, 1.0, 1.0, 1.0, 0.0, 0.0, 0.0, 0.0, 1.0, 1.0, 1.0, 1.0, 0.0, 0.0, 0.2569, 0.0, 1.0, 1.0, 1.0, 1.0, 0.0, 0.4231, 0.0, 0.125, 0.75, 0.25, 0.7172, 0.25, 0.522, 0.375, 0.5, 0.375, 0.75, 0.375, 0.0, 0.625, 0.0, 0.625, 0.25, 0.375, 0.25, 0.375, 0.25, 0.625, 0.25, 0.625, 0.5, 0.375, 0.5, 0.375, 0.5, 0.625, 0.5, 0.625, 0.75, 0.375, 0.75, 0.375, 0.75, 0.625, 0.75, 0.625, 1.0, 0.375, 1.0, 0.125, 0.5, 0.375, 0.5, 0.25, 0.522, 0.25, 0.7172, 0.125, 0.75, 0.625, 0.5, 0.875, 0.5, 0.875, 0.75, 0.625, 0.75, 0.0, 0.0, 0.0, 1.0, 1.0, 1.0, 1.0, 0.0, 0.0, 0.0, 0.0, 1.0, 1.0, 1.0, 1.0, 0.0, 0.0, 0.0, 0.0, 1.0, 1.0, 1.0, 1.0, 0.0, 0.0, 0.2569, 0.0, 1.0, 1.0, 1.0, 1.0, 0.0, 0.4231, 0.0, 0.125, 0.75, 0.25, 0.7172, 0.25, 0.522, 0.375, 0.5, 0.375, 0.75, 0.375, 0.0, 0.625, 0.0, 0.625, 0.25, 0.375, 0.25, 0.375, 0.25, 0.625, 0.25, 0.625, 0.5, 0.375, 0.5, 0.375, 0.5, 0.625, 0.5, 0.625, 0.75, 0.375, 0.75, 0.375, 0.75, 0.625, 0.75, 0.625, 1.0, 0.375, 1.0, 0.125, 0.5, 0.375, 0.5, 0.25, 0.522, 0.25, 0.7172, 0.125, 0.75, 0.625, 0.5, 0.875, 0.5, 0.875, 0.75, 0.625, 0.75, 0.0, 0.0, 0.0, 1.0, 1.0, 1.0, 1.0, 0.0, 0.0, 0.2569, 0.0, 1.0, 1.0, 1.0, 1.0, 0.0, 0.4231, 0.0, 0.125, 0.75, 0.25, 0.7172, 0.25, 0.522, 0.375, 0.5, 0.375, 0.75, 0.375, 0.0, 0.625, 0.0, 0.625, 0.25, 0.375, 0.25, 0.375, 0.25, 0.625, 0.25, 0.625, 0.5, 0.375, 0.5, 0.375, 0.5, 0.625, 0.5, 0.625, 0.75, 0.375, 0.75, 0.375, 0.75, 0.625, 0.75, 0.625, 1.0, 0.375, 1.0, 0.125, 0.5, 0.375, 0.5, 0.25, 0.522, 0.25, 0.7172, 0.125, 0.75, 0.625, 0.5, 0.875, 0.5, 0.875, 0.75, 0.625, 0.75, 0.0, 0.0, 0.0, 1.0, 1.0, 1.0, 1.0, 0.0, 0.0, 0.2569, 0.0, 1.0, 1.0, 1.0, 1.0, 0.0, 0.4231, 0.0, 0.125, 0.75, 0.25, 0.7172, 0.25, 0.522, 0.375, 0.5, 0.375, 0.75, 0.375, 0.0, 0.625, 0.0, 0.625, 0.25, 0.375, 0.25, 0.375, 0.25, 0.625, 0.25, 0.625, 0.5, 0.375, 0.5, 0.375, 0.5, 0.625, 0.5, 0.625, 0.75, 0.375, 0.75, 0.375, 0.75, 0.625, 0.75, 0.625, 1.0, 0.375, 1.0, 0.125, 0.5, 0.375, 0.5, 0.25, 0.522, 0.25, 0.7172, 0.125, 0.75, 0.625, 0.5, 0.875, 0.5, 0.875, 0.75, 0.625, 0.75, 0.0, 0.0, 0.0, 1.0, 1.0, 1.0, 1.0, 0.0, 0.0, 0.2569, 0.0, 1.0, 1.0, 1.0, 1.0, 0.0, 0.4231, 0.0, 0.125, 0.75, 0.25, 0.7172, 0.25, 0.522, 0.375, 0.5, 0.375, 0.75, 0.375, 0.0, 0.625, 0.0, 0.625, 0.25, 0.375, 0.25, 0.375, 0.25, 0.625, 0.25, 0.625, 0.5, 0.375, 0.5, 0.375, 0.5, 0.625, 0.5, 0.625, 0.75, 0.375, 0.75, 0.375, 0.75, 0.625, 0.75, 0.625, 1.0, 0.375, 1.0, 0.125, 0.5, 0.375, 0.5, 0.25, 0.522, 0.25, 0.7172, 0.125, 0.75, 0.625, 0.5, 0.875, 0.5, 0.875, 0.75, 0.625, 0.75, 0.0, 0.0, 0.0, 1.0, 1.0, 1.0, 1.0, 0.0, 0.0, 0.0, 0.0, 1.0, 1.0, 1.0, 1.0, 0.0, 0.0, 0.2569, 0.0, 1.0, 1.0, 1.0, 1.0, 0.0, 0.4231, 0.0, 0.125, 0.75, 0.25, 0.7172, 0.25, 0.522, 0.375, 0.5, 0.375, 0.75, 0.375, 0.0, 0.625, 0.0, 0.625, 0.25, 0.375, 0.25, 0.375, 0.25, 0.625, 0.25, 0.625, 0.5, 0.375, 0.5, 0.375, 0.5, 0.625, 0.5, 0.625, 0.75, 0.375, 0.75, 0.375, 0.75, 0.625, 0.75, 0.625, 1.0, 0.375, 1.0, 0.125, 0.5, 0.375, 0.5, 0.25, 0.522, 0.25, 0.7172, 0.125, 0.75, 0.625, 0.5, 0.875, 0.5, 0.875, 0.75, 0.625, 0.75, 0.0, 0.0, 0.0, 1.0, 1.0, 1.0, 1.0, 0.0, 0.0, 0.0, 0.0, 1.0, 1.0, 1.0, 1.0, 0.0, 0.0, 0.0, 0.0, 1.0, 1.0, 1.0, 1.0, 0.0, 0.0, 0.2569, 0.0, 1.0, 1.0, 1.0, 1.0, 0.0, 0.4231, 0.0, 0.125, 0.75, 0.25, 0.7172, 0.25, 0.522, 0.375, 0.5, 0.375, 0.75, 0.375, 0.0, 0.625, 0.0, 0.625, 0.25, 0.375, 0.25, 0.375, 0.25, 0.625, 0.25, 0.625, 0.5, 0.375, 0.5, 0.375, 0.5, 0.625, 0.5, 0.625, 0.75, 0.375, 0.75, 0.375, 0.75, 0.625, 0.75, 0.625, 1.0, 0.375, 1.0, 0.125, 0.5, 0.375, 0.5, 0.25, 0.522, 0.25, 0.7172, 0.125, 0.75, 0.625, 0.5, 0.875, 0.5, 0.875, 0.75, 0.625, 0.75, 0.0, 0.0, 0.0, 1.0, 1.0, 1.0, 1.0, 0.0, 0.0, 0.0, 0.0, 1.0, 1.0, 1.0, 1.0, 0.0, 0.0, 0.0, 0.0, 1.0, 1.0, 1.0, 1.0, 0.0, 0.0, 0.2569, 0.0, 1.0, 1.0, 1.0, 1.0, 0.0, 0.4231, 0.0, 0.125, 0.75, 0.25, 0.7172, 0.25, 0.522, 0.375, 0.5, 0.375, 0.75, 0.375, 0.0, 0.625, 0.0, 0.625, 0.25, 0.375, 0.25, 0.375, 0.25, 0.625, 0.25, 0.625, 0.5, 0.375, 0.5, 0.375, 0.5, 0.625, 0.5, 0.625, 0.75, 0.375, 0.75, 0.375, 0.75, 0.625, 0.75, 0.625, 1.0, 0.375, 1.0, 0.125, 0.5, 0.375, 0.5, 0.25, 0.522, 0.25, 0.7172, 0.125, 0.75, 0.625, 0.5, 0.875, 0.5, 0.875, 0.75, 0.625, 0.75, 0.0, 0.0, 0.0, 1.0, 1.0, 1.0, 1.0, 0.0, 0.0, 0.0, 0.0, 1.0, 1.0, 1.0, 1.0, 0.0, 0.0, 0.0, 0.0, 1.0, 1.0, 1.0, 1.0, 0.0, 0.0, 0.2569, 0.0, 1.0, 1.0, 1.0, 1.0, 0.0, 0.4231, 0.0, 0.125, 0.75, 0.25, 0.7172, 0.25, 0.522, 0.375, 0.5, 0.375, 0.75])
me_plane_001.materials.append(mat_shidepaper)
me_plane_001.materials.append(mat_rock)
me_plane_001.materials.append(mat_rope)
me_plane_001.update()

# ---- objects
ob_rock = bpy.data.objects.new('rock', me_plane)
ob_rope = bpy.data.objects.new('rope', me_cube_001)
ob_shide = bpy.data.objects.new('shide', me_plane_001)

# ---- transforms, parenting, visibility, modifiers, constraints
ob_rock.location = (0.0, 0.0, 0.0)
ob_rope.location = (0.0, 0.0, 0.0)
ob_shide.location = (1.415, 0.0, 2.098)

# ---- collection membership
col_collection.objects.link(ob_rock)
col_collection.objects.link(ob_rope)
col_collection_2.objects.link(ob_shide)

# ---- scene / render settings (as saved in the file)
scene.frame_start = 1; scene.frame_end = 250; scene.frame_set(1)
scene.render.engine = 'BLENDER_EEVEE_NEXT'
scene.cycles.sampling_pattern = 'TABULATED_SOBOL'
scene.cycles.use_light_tree = False
scene.view_settings.view_transform = 'Filmic'
bpy.context.view_layer.update()

# ---- added for rendering (the .blend has no active camera and no usable light): camera, sun
cam_auto = bpy.data.cameras.new('AutoCamera')
cam_auto.lens = 50.0
cam_auto.sensor_width = 36.0
cam_auto.clip_end = 1000.0
ob_auto_camera = bpy.data.objects.new('AutoCamera', cam_auto)
scene.collection.objects.link(ob_auto_camera)
ob_auto_camera.location = (3.65386, -4.11631, 3.65337)
ob_auto_camera.rotation_euler = (1.09748, -7.21219e-08, 0.694738)
scene.camera = ob_auto_camera
light_auto_sun = bpy.data.lights.new('AutoSun', 'SUN')
light_auto_sun.energy = 3.0
light_auto_sun.angle = 0.0523599
ob_auto_sun = bpy.data.objects.new('AutoSun', light_auto_sun)
scene.collection.objects.link(ob_auto_sun)
ob_auto_sun.rotation_euler = (0.872665, 0.174533, 0.523599)
bpy.context.view_layer.update()
